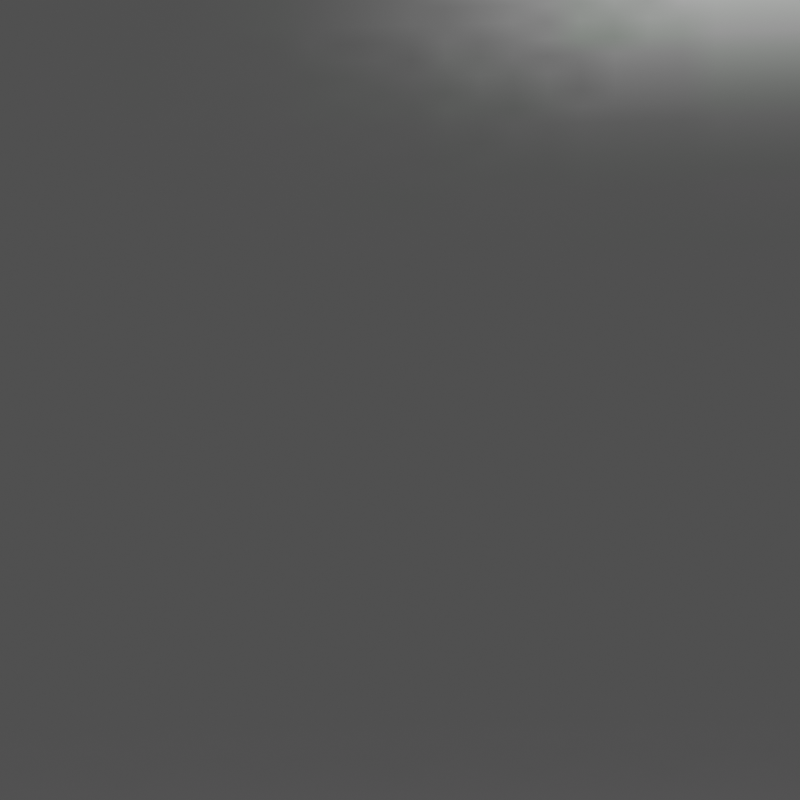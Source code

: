 # Source: resources.blend  (saved by Blender 3.1.7; exported with 4.5.12 LTS)
import bpy
from mathutils import Matrix  # noqa: F401  (used for matrix-valued properties, if any)

bpy.ops.wm.read_factory_settings(use_empty=True)
scene = bpy.context.scene
scene.name = 'ItemRender'

# ---- collections
col_setup_itemrender = bpy.data.collections.new('Setup_ItemRender'); scene.collection.children.link(col_setup_itemrender)
col_camera_itemrender = bpy.data.collections.new('Camera_ItemRender'); col_setup_itemrender.children.link(col_camera_itemrender)
col_lights_itemrender = bpy.data.collections.new('Lights_ItemRender'); col_setup_itemrender.children.link(col_lights_itemrender)

# ---- images (referenced by path relative to the original .blend; pixels are not part of the script)
import os
ASSET_DIR = os.environ.get("B2B_ASSET_DIR", "")  # directory of the original .blend (textures are referenced by path, not embedded)
HERE = os.path.dirname(os.path.abspath(__file__))  # packed textures are extracted next to this script under _unpacked/

def load_image(name, relpath, width, height, colorspace="sRGB"):
    """Load a texture the original file referenced (path relative to the .blend, or extracted next to this script)."""
    p = next((c for c in (os.path.join(HERE, relpath), os.path.join(ASSET_DIR, relpath)) if relpath and os.path.exists(c)), "")
    if p:
        img = bpy.data.images.load(p, check_existing=True)
        img.name = name
    else:  # same state as the original file: an image datablock whose file is absent (Cycles renders it pink)
        img = bpy.data.images.new(name, width, height)
        img.source = "FILE"
        img.filepath = "//" + (relpath or name)
    img.colorspace_settings.name = colorspace
    return img
img_default_reflection_png = load_image('default_reflection.png', '_unpacked/default_reflection.21a5e6a9.png', 512, 512, 'sRGB')
img_ref_map_ground_png = load_image('ref_map_ground.png', '_unpacked/ref_map_ground.89642278.png', 512, 256, 'sRGB')

# ---- world
world_world_002 = bpy.data.worlds.new('World.002'); scene.world = world_world_002
world_world_002.use_nodes = True; world_world_002.node_tree.nodes.clear()
_N = world_world_002.node_tree.nodes; _L = world_world_002.node_tree.links
n0 = _N.new('ShaderNodeOutputWorld'); n0.name = 'World Output'; n0.location = (658, 300)
n1 = _N.new('ShaderNodeBackground'); n1.name = 'Background'; n1.location = (368, 300)
n2 = _N.new('ShaderNodeTexEnvironment'); n2.name = 'Environment Texture'; n2.location = (-552, 258)
n2.image = img_default_reflection_png
n3 = _N.new('ShaderNodeRGBCurve'); n3.name = 'RGB Curves'; n3.location = (-225, 435)
_c = n3.mapping.curves[3]
while len(_c.points) > 2: _c.points.remove(_c.points[-1])
_c.points[0].location = (0.0, 0.07917); _c.points[0].handle_type = 'AUTO'
_c.points[1].location = (1.0, 0.6); _c.points[1].handle_type = 'AUTO'
n3.mapping.update()
n4 = _N.new('ShaderNodeTexEnvironment'); n4.name = 'Environment Texture.001'; n4.location = (-711, -79)
n4.image = img_ref_map_ground_png
n5 = _N.new('ShaderNodeRGBCurve'); n5.name = 'RGB Curves.001'; n5.location = (-208, 16)
_c = n5.mapping.curves[3]
while len(_c.points) > 2: _c.points.remove(_c.points[-1])
_c.points[0].location = (0.0, 0.23333); _c.points[0].handle_type = 'AUTO'
_c.points[1].location = (0.98788, 1.0); _c.points[1].handle_type = 'AUTO'
n5.mapping.update()
n6 = _N.new('ShaderNodeMix'); n6.name = 'Mix'; n6.location = (148, 268)
n6.data_type = 'RGBA'
n6.blend_type = 'MULTIPLY'
n6.inputs[0].default_value = 1.0
_L.new(n1.outputs[0], n0.inputs[0])
_L.new(n3.outputs[0], n6.inputs[6])
_L.new(n2.outputs[0], n3.inputs[1])
_L.new(n6.outputs[2], n1.inputs[0])
_L.new(n4.outputs[0], n5.inputs[1])
_L.new(n5.outputs[0], n6.inputs[7])
n0.is_active_output = True
world_world_002.color = (0.05088, 0.05088, 0.05088)
world_world_002.use_sun_shadow = False
world_world_002.sun_shadow_jitter_overblur = 0.0

# ---- cameras
cam_camera_002 = bpy.data.cameras.new('Camera.002')
cam_camera_002.clip_end = 100.0
cam_camera_002.lens = 110.0
cam_camera_002.sensor_width = 32.0
cam_camera_002.sensor_height = 18.0
cam_camera_002.display_size = 0.32
cam_camera_002.dof.focus_distance = 0.0

# ---- lights
light_sun_001 = bpy.data.lights.new('Sun.001', 'SUN')
light_sun_001.specular_factor = 0.3862
light_sun_001.transmission_factor = 0.0
light_sun_001.angle = 0.11
light_sun_001.energy = 3.0
light_sun_001.shadow_soft_size = 0.02
light_sun_005 = bpy.data.lights.new('Sun.005', 'SUN')
light_sun_005.specular_factor = 0.5659
light_sun_005.transmission_factor = 0.0
light_sun_005.angle = 0.2443
light_sun_005.energy = 5.0
light_sun_005.shadow_soft_size = 0.02
light_sun_003 = bpy.data.lights.new('Sun.003', 'SUN')
light_sun_003.transmission_factor = 0.0
light_sun_003.angle = 0.2443
light_sun_003.energy = 0.7
light_sun_003.shadow_soft_size = 0.02
light_sun_006 = bpy.data.lights.new('Sun.006', 'SUN')
light_sun_006.transmission_factor = 0.0
light_sun_006.angle = 0.2443
light_sun_006.energy = 1.0
light_sun_006.shadow_soft_size = 0.02

# ---- objects
ob_camera_itemrender = bpy.data.objects.new('Camera_ItemRender', cam_camera_002)
ob_sun_001 = bpy.data.objects.new('Sun.001', light_sun_001)
ob_sun_002 = bpy.data.objects.new('Sun.002', light_sun_005)
ob_sun_003 = bpy.data.objects.new('Sun.003', light_sun_003)
ob_sun_004 = bpy.data.objects.new('Sun.004', light_sun_006)

# ---- transforms, parenting, visibility, modifiers, constraints
ob_camera_itemrender.location = (-2.518, -5.66, 0.1379)
ob_camera_itemrender.rotation_euler = (-1.574, -3.166, -3.57)
ob_camera_itemrender.scale = (1.0, 1.0, 1.0)
ob_camera_itemrender.lineart.crease_threshold = 0.0
ob_sun_001.location = (-3.198, 3.467, 1.087)
ob_sun_001.rotation_euler = (-7.107, -1.239, 0.3834)
ob_sun_001.scale = (0.1035, 0.1035, 0.1035)
ob_sun_001.lineart.crease_threshold = 0.0
ob_sun_002.location = (-4.476, -0.9753, -0.3457)
ob_sun_002.rotation_euler = (-6.942, -0.2797, 10.01)
ob_sun_002.scale = (0.1035, 0.1035, 0.1035)
ob_sun_002.lineart.crease_threshold = 0.0
ob_sun_003.location = (1.342, -2.759, 0.8439)
ob_sun_003.rotation_euler = (-11.35, -0.5988, 13.15)
ob_sun_003.scale = (0.1035, 0.1035, 0.1035)
ob_sun_003.lineart.crease_threshold = 0.0
ob_sun_004.location = (2.379, -2.074, -0.4036)
ob_sun_004.rotation_euler = (-10.93, 0.5199, 13.44)
ob_sun_004.scale = (0.1035, 0.1035, 0.1035)
ob_sun_004.lineart.crease_threshold = 0.0

# ---- collection membership
col_camera_itemrender.objects.link(ob_camera_itemrender)
col_lights_itemrender.objects.link(ob_sun_001)
col_lights_itemrender.objects.link(ob_sun_002)
col_lights_itemrender.objects.link(ob_sun_003)
col_lights_itemrender.objects.link(ob_sun_004)

# ---- scene / render settings (as saved in the file)
scene.camera = ob_camera_itemrender
scene.frame_start = 0; scene.frame_end = 22; scene.frame_set(22)
scene.render.engine = 'BLENDER_EEVEE_NEXT'
scene.render.resolution_x = 128
scene.render.resolution_y = 128
scene.render.filter_size = 0.75
scene.render.film_transparent = True
scene.cycles.use_denoising = False
scene.cycles.samples = 128
scene.cycles.sampling_pattern = 'TABULATED_SOBOL'
scene.cycles.use_adaptive_sampling = False
scene.cycles.use_light_tree = False
scene.eevee.use_gtao = True
scene.eevee.gtao_distance = 9.5
scene.eevee.use_overscan = True
scene.eevee.use_raytracing = True
scene.view_settings.view_transform = 'Standard'
bpy.context.view_layer.update()
